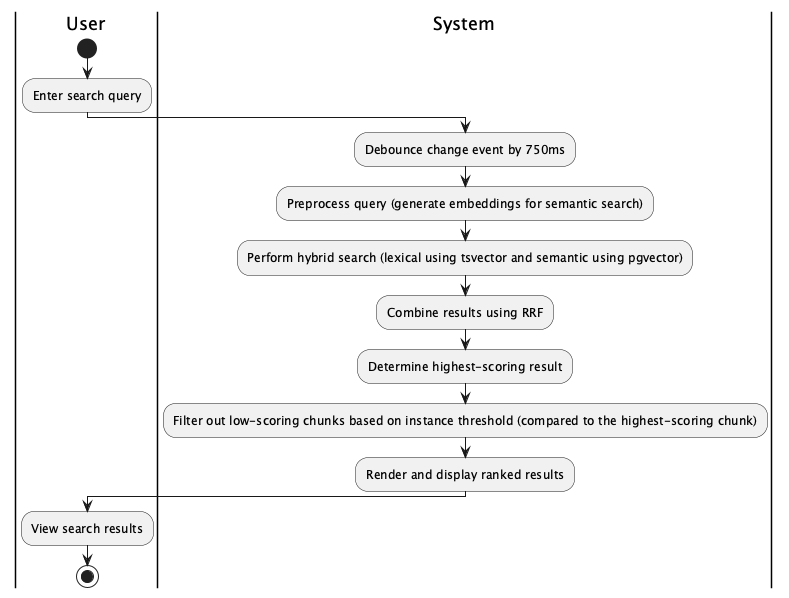

The diagram above was rendered by PlantUML. Its source (embedded in the PNG):
@startuml
|User|
start
:Enter search query;
|System|
:Debounce change event by 750ms;
:Preprocess query (generate embeddings for semantic search);
:Perform hybrid search (lexical using tsvector and semantic using pgvector);
:Combine results using RRF;
:Determine highest-scoring result;
:Filter out low-scoring chunks based on instance threshold (compared to the highest-scoring chunk);
:Render and display ranked results;
|User|
:View search results;
stop
@enduml